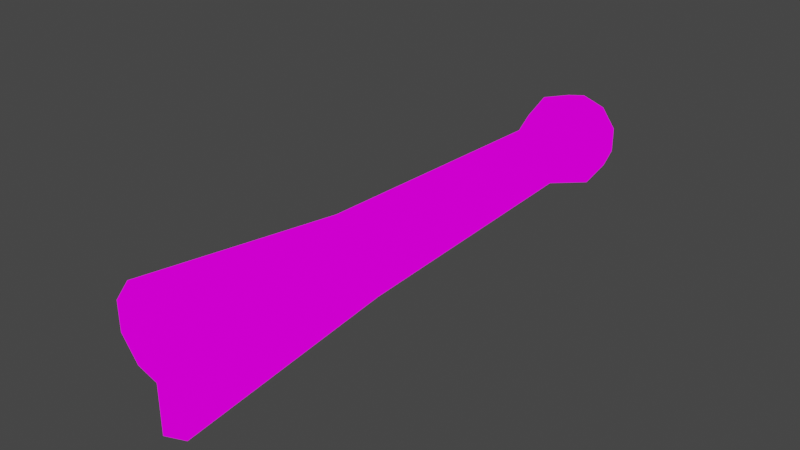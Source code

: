 # Source: nigi.blend  (saved by Blender 2.80.75; exported with 4.5.12 LTS)
import bpy
from mathutils import Matrix  # noqa: F401  (used for matrix-valued properties, if any)

bpy.ops.wm.read_factory_settings(use_empty=True)
scene = bpy.context.scene
scene.name = 'Scene'

# ---- collections
col_collection = bpy.data.collections.new('Collection'); scene.collection.children.link(col_collection)

# ---- images (referenced by path relative to the original .blend; pixels are not part of the script)
import os
ASSET_DIR = os.environ.get("B2B_ASSET_DIR", "")  # directory of the original .blend (textures are referenced by path, not embedded)
HERE = os.path.dirname(os.path.abspath(__file__))  # packed textures are extracted next to this script under _unpacked/

def load_image(name, relpath, width, height, colorspace="sRGB"):
    """Load a texture the original file referenced (path relative to the .blend, or extracted next to this script)."""
    p = next((c for c in (os.path.join(HERE, relpath), os.path.join(ASSET_DIR, relpath)) if relpath and os.path.exists(c)), "")
    if p:
        img = bpy.data.images.load(p, check_existing=True)
        img.name = name
    else:  # same state as the original file: an image datablock whose file is absent (Cycles renders it pink)
        img = bpy.data.images.new(name, width, height)
        img.source = "FILE"
        img.filepath = "//" + (relpath or name)
    img.colorspace_settings.name = colorspace
    return img
img_negi_png = load_image('negi.png', 'negi.png', 1024, 1024, 'sRGB')

# ---- materials (node trees are filled in below, after node groups)
mat_negi = bpy.data.materials.new('negi')
mat_negi.use_transparent_shadow = False

# ---- material node trees
mat_negi.use_nodes = True; mat_negi.node_tree.nodes.clear()
_N = mat_negi.node_tree.nodes; _L = mat_negi.node_tree.links
n0 = _N.new('ShaderNodeOutputMaterial'); n0.name = 'Material Output'; n0.location = (300, 300)
n1 = _N.new('ShaderNodeEmission'); n1.name = 'Emission'; n1.location = (10, 300)
n2 = _N.new('ShaderNodeTexImage'); n2.name = 'Image Texture'; n2.location = (-280, 260)
n2.image = img_negi_png
_L.new(n1.outputs[0], n0.inputs[0])
_L.new(n2.outputs[0], n1.inputs[0])
n0.is_active_output = True

# ---- world
world_world = bpy.data.worlds.new('World'); scene.world = world_world
world_world.use_nodes = True; world_world.node_tree.nodes.clear()
_N = world_world.node_tree.nodes; _L = world_world.node_tree.links
n0 = _N.new('ShaderNodeOutputWorld'); n0.name = 'World Output'; n0.location = (300, 300)
n1 = _N.new('ShaderNodeBackground'); n1.name = 'Background'; n1.location = (10, 300)
n1.inputs[0].default_value = (0.05088, 0.05088, 0.05088, 1.0)
_L.new(n1.outputs[0], n0.inputs[0])
n0.is_active_output = True
world_world.color = (0.05088, 0.05088, 0.05088)
world_world.use_sun_shadow = False
world_world.sun_shadow_jitter_overblur = 0.0

# ---- meshes
me_cylinder = bpy.data.meshes.new('Cylinder')
me_cylinder.from_pydata([(0.002238, 0.8316, -0.2536), (0.02434, 1.052, 7.118), (0.491, 0.6728, -0.2536), (0.6426, 0.8511, 7.118), (0.7931, 0.257, -0.2536), (1.025, 0.3251, 7.118), (0.7931, -0.257, -0.2536), (1.025, -0.325, 7.118), (0.491, -0.6728, -0.2536), (0.6426, -0.8509, 7.118), (0.002238, -0.8316, -0.2536), (0.02434, -1.055, 7.118), (-0.4866, -0.6728, -0.2536), (-0.594, -0.8509, 7.118), (-0.7887, -0.257, -0.2536), (-0.9761, -0.325, 7.118), (-0.7887, 0.257, -0.2536), (-0.9761, 0.3251, 7.118), (-0.4866, 0.6728, -0.2536), (-0.594, 0.8511, 7.118), (5.759e-08, 1.338, -1.719), (0.7866, 1.083, -1.719), (1.273, 0.4135, -1.719), (1.273, -0.4135, -1.719), (0.7866, -1.083, -1.719), (-5.941e-08, -1.338, -1.719), (-0.7866, -1.083, -1.719), (-1.273, -0.4135, -1.719), (-1.273, 0.4135, -1.719), (-0.7866, 1.083, -1.719), (7.281e-08, 1.082, -2.568), (0.636, 0.8753, -2.568), (1.029, 0.3343, -2.568), (1.029, -0.3343, -2.568), (0.636, -0.8753, -2.568), (-2.177e-08, -1.082, -2.568), (-0.636, -0.8753, -2.568), (-1.029, -0.3343, -2.568), (-1.029, 0.3343, -2.568), (-0.636, 0.8753, -2.568), (1.156, 1.023, 13.21), (0.4122, 1.265, 13.21), (1.615, 0.391, 13.21), (1.615, -0.3908, 13.21), (1.156, -1.023, 13.21), (0.4122, -1.269, 13.21), (-1.568, -1.023, 12.21), (-0.8243, -1.269, 12.21), (-2.027, -0.3908, 12.21), (-2.027, 0.391, 12.21), (-1.568, 1.023, 12.21), (-0.8243, 1.265, 12.21)], [], [(0, 1, 3, 2), (2, 3, 5, 4), (4, 5, 7, 6), (6, 7, 9, 8), (8, 9, 11, 10), (10, 11, 13, 12), (12, 13, 15, 14), (14, 15, 17, 16), (13, 11, 47, 46), (16, 17, 19, 18), (18, 19, 1, 0), (10, 12, 26, 25), (23, 24, 34, 33), (8, 10, 25, 24), (6, 8, 24, 23), (0, 2, 21, 20), (4, 6, 23, 22), (2, 4, 22, 21), (18, 0, 20, 29), (16, 18, 29, 28), (14, 16, 28, 27), (12, 14, 27, 26), (30, 31, 32, 33, 34, 35, 36, 37, 38, 39), (20, 21, 31, 30), (27, 28, 38, 37), (24, 25, 35, 34), (21, 22, 32, 31), (28, 29, 39, 38), (25, 26, 36, 35), (22, 23, 33, 32), (29, 20, 30, 39), (26, 27, 37, 36), (7, 5, 42, 43), (40, 41, 45, 44, 43, 42), (1, 11, 45, 41), (9, 7, 43, 44), (5, 3, 40, 42), (11, 9, 44, 45), (3, 1, 41, 40), (46, 47, 51, 50, 49, 48), (11, 1, 51, 47), (19, 17, 49, 50), (15, 13, 46, 48), (1, 19, 50, 51), (17, 15, 48, 49)])
_uv = me_cylinder.uv_layers.new(name='UVMap')
_uv.uv.foreach_set('vector', [0.5572, 0.8533, 0.5633, 0.3859, 0.733, 0.3859, 0.6914, 0.8533, 0.6914, 0.8533, 0.733, 0.3859, 0.8379, 0.3859, 0.7743, 0.8533, 0.7743, 0.8533, 0.8379, 0.3859, 0.8379, 0.3859, 0.7743, 0.8533, 0.7743, 0.8533, 0.8379, 0.3859, 0.733, 0.3859, 0.6914, 0.8533, 0.6914, 0.8533, 0.733, 0.3859, 0.5633, 0.3859, 0.5572, 0.8533, 0.5572, 0.8533, 0.5633, 0.3859, 0.3935, 0.3859, 0.423, 0.8533, 0.423, 0.8533, 0.3935, 0.3859, 0.2886, 0.3859, 0.3401, 0.8533, 0.3401, 0.8533, 0.2886, 0.3859, 0.2886, 0.3859, 0.3401, 0.8533, 0.3935, 0.3859, 0.5633, 0.3859, 0.3303, 0.06283, 0.1262, 0.06283, 0.3401, 0.8533, 0.2886, 0.3859, 0.3935, 0.3859, 0.423, 0.8533, 0.423, 0.8533, 0.3935, 0.3859, 0.5633, 0.3859, 0.5572, 0.8533, 0.5572, 0.8533, 0.423, 0.8533, 0.3406, 0.9462, 0.5566, 0.9462, 0.906, 0.9462, 0.7725, 0.9462, 0.7312, 1.0, 0.8391, 1.0, 0.6914, 0.8533, 0.5572, 0.8533, 0.5566, 0.9462, 0.7725, 0.9462, 0.7743, 0.8533, 0.6914, 0.8533, 0.7725, 0.9462, 0.906, 0.9462, 0.5572, 0.8533, 0.6914, 0.8533, 0.7725, 0.9462, 0.5566, 0.9462, 0.7743, 0.8533, 0.7743, 0.8533, 0.906, 0.9462, 0.906, 0.9462, 0.6914, 0.8533, 0.7743, 0.8533, 0.906, 0.9462, 0.7725, 0.9462, 0.423, 0.8533, 0.5572, 0.8533, 0.5566, 0.9462, 0.3406, 0.9462, 0.3401, 0.8533, 0.423, 0.8533, 0.3406, 0.9462, 0.2072, 0.9462, 0.3401, 0.8533, 0.3401, 0.8533, 0.2072, 0.9462, 0.2072, 0.9462, 0.423, 0.8533, 0.3401, 0.8533, 0.2072, 0.9462, 0.3406, 0.9462, 0.5566, 1.0, 0.7312, 1.0, 0.8391, 1.0, 0.8391, 1.0, 0.7312, 1.0, 0.5566, 1.0, 0.382, 1.0, 0.2741, 1.0, 0.2741, 1.0, 0.382, 1.0, 0.5566, 0.9462, 0.7725, 0.9462, 0.7312, 1.0, 0.5566, 1.0, 0.2072, 0.9462, 0.2072, 0.9462, 0.2741, 1.0, 0.2741, 1.0, 0.7725, 0.9462, 0.5566, 0.9462, 0.5566, 1.0, 0.7312, 1.0, 0.7725, 0.9462, 0.906, 0.9462, 0.8391, 1.0, 0.7312, 1.0, 0.2072, 0.9462, 0.3406, 0.9462, 0.382, 1.0, 0.2741, 1.0, 0.5566, 0.9462, 0.3406, 0.9462, 0.382, 1.0, 0.5566, 1.0, 0.906, 0.9462, 0.906, 0.9462, 0.8391, 1.0, 0.8391, 1.0, 0.3406, 0.9462, 0.5566, 0.9462, 0.5566, 1.0, 0.382, 1.0, 0.3406, 0.9462, 0.2072, 0.9462, 0.2741, 1.0, 0.382, 1.0, 0.8379, 0.3859, 0.8379, 0.3859, 1.0, 0.0, 1.0, 0.0, 0.2403, 0.181, 0.09652, 0.08296, 0.09652, 0.08296, 0.3006, 0.08296, 0.4268, 0.08296, 0.4243, 0.1785, 0.5633, 0.3859, 0.5633, 0.3859, 0.6697, 0.0, 0.6697, 0.0, 0.733, 0.3859, 0.8379, 0.3859, 1.0, 0.0, 0.8738, 0.0, 0.8379, 0.3859, 0.733, 0.3859, 0.8738, 0.0, 1.0, 0.0, 0.5633, 0.3859, 0.733, 0.3859, 0.8738, 0.0, 0.6697, 0.0, 0.733, 0.3859, 0.5633, 0.3859, 0.6697, 0.0, 0.8738, 0.0, 0.1262, 0.06283, 0.3303, 0.06283, 0.3303, 0.06283, 0.1262, 0.06283, 0.0, 0.06283, 0.0, 0.06283, 0.5633, 0.3859, 0.5633, 0.3859, 0.3303, 0.06283, 0.3303, 0.06283, 0.3935, 0.3859, 0.2886, 0.3859, 0.0, 0.06283, 0.1262, 0.06283, 0.2886, 0.3859, 0.3935, 0.3859, 0.1262, 0.06283, 0.0, 0.06283, 0.5633, 0.3859, 0.3935, 0.3859, 0.1262, 0.06283, 0.3303, 0.06283, 0.2886, 0.3859, 0.2886, 0.3859, 0.0, 0.06283, 0.0, 0.06283])
me_cylinder.materials.append(mat_negi)
me_cylinder.use_remesh_preserve_volume = False
me_cylinder.use_remesh_preserve_attributes = False
me_cylinder.use_mirror_vertex_groups = False
me_cylinder.update()

# ---- objects
ob_cylinder = bpy.data.objects.new('Cylinder', me_cylinder)

# ---- transforms, parenting, visibility, modifiers, constraints
ob_cylinder.location = (0.0, 0.0, 0.0)
ob_cylinder.rotation_euler = (1.571, -0.0, 0.0)
ob_cylinder.lineart.crease_threshold = 0.0

# ---- collection membership
col_collection.objects.link(ob_cylinder)

# ---- scene / render settings (as saved in the file)
scene.frame_start = 1; scene.frame_end = 250; scene.frame_set(1)
scene.render.engine = 'BLENDER_EEVEE_NEXT'
scene.cycles.use_denoising = False
scene.cycles.samples = 128
scene.cycles.sampling_pattern = 'TABULATED_SOBOL'
scene.cycles.use_adaptive_sampling = False
scene.cycles.use_light_tree = False
scene.view_settings.view_transform = 'Filmic'
bpy.context.view_layer.update()

# ---- added for rendering (the .blend has no active camera): camera
cam_auto = bpy.data.cameras.new('AutoCamera')
cam_auto.lens = 50.0
cam_auto.sensor_width = 36.0
cam_auto.clip_end = 1000.0
ob_auto_camera = bpy.data.objects.new('AutoCamera', cam_auto)
scene.collection.objects.link(ob_auto_camera)
ob_auto_camera.location = (14.9752, -23.5364, 12.145)
ob_auto_camera.rotation_euler = (1.09748, -7.21219e-08, 0.694738)
scene.camera = ob_auto_camera
bpy.context.view_layer.update()
